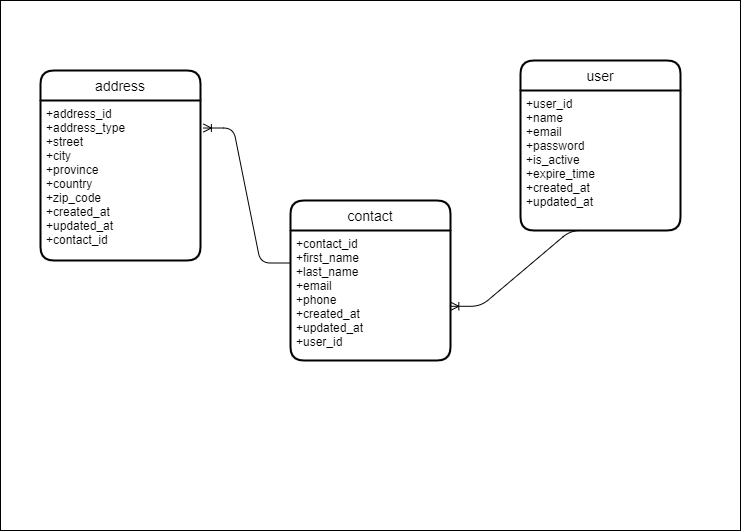

The diagram above was exported from draw.io. Its source (the exported page's mxGraphModel, read from the mxfile embedded in the PNG):
<mxGraphModel dx="833" dy="652" grid="1" gridSize="10" guides="1" tooltips="1" connect="1" arrows="1" fold="1" page="1" pageScale="1" pageWidth="850" pageHeight="1100" math="0" shadow="0">
  <root>
    <mxCell id="0" />
    <mxCell id="1" parent="0" />
    <mxCell id="10" value="" style="rounded=0;whiteSpace=wrap;html=1;" parent="1" vertex="1">
      <mxGeometry x="70" y="90" width="740" height="530" as="geometry" />
    </mxCell>
    <mxCell id="2" value="address" style="swimlane;childLayout=stackLayout;horizontal=1;startSize=30;horizontalStack=0;rounded=1;fontSize=14;fontStyle=0;strokeWidth=2;resizeParent=0;resizeLast=1;shadow=0;dashed=0;align=center;" parent="1" vertex="1">
      <mxGeometry x="110" y="160" width="160" height="190" as="geometry">
        <mxRectangle x="110" y="160" width="90" height="30" as="alternateBounds" />
      </mxGeometry>
    </mxCell>
    <mxCell id="3" value="+address_id&#10;+address_type&#10;+street&#10;+city&#10;+province&#10;+country&#10;+zip_code&#10;+created_at&#10;+updated_at&#10;+contact_id&#10;" style="align=left;strokeColor=none;fillColor=none;spacingLeft=4;fontSize=12;verticalAlign=top;resizable=0;rotatable=0;part=1;" parent="2" vertex="1">
      <mxGeometry y="30" width="160" height="160" as="geometry" />
    </mxCell>
    <mxCell id="4" value="contact" style="swimlane;childLayout=stackLayout;horizontal=1;startSize=30;horizontalStack=0;rounded=1;fontSize=14;fontStyle=0;strokeWidth=2;resizeParent=0;resizeLast=1;shadow=0;dashed=0;align=center;" parent="1" vertex="1">
      <mxGeometry x="360" y="290" width="160" height="160" as="geometry">
        <mxRectangle x="360" y="290" width="90" height="30" as="alternateBounds" />
      </mxGeometry>
    </mxCell>
    <mxCell id="5" value="+contact_id&#10;+first_name&#10;+last_name&#10;+email&#10;+phone&#10;+created_at&#10;+updated_at&#10;+user_id" style="align=left;strokeColor=none;fillColor=none;spacingLeft=4;fontSize=12;verticalAlign=top;resizable=0;rotatable=0;part=1;" parent="4" vertex="1">
      <mxGeometry y="30" width="160" height="130" as="geometry" />
    </mxCell>
    <mxCell id="6" value="user" style="swimlane;childLayout=stackLayout;horizontal=1;startSize=30;horizontalStack=0;rounded=1;fontSize=14;fontStyle=0;strokeWidth=2;resizeParent=0;resizeLast=1;shadow=0;dashed=0;align=center;" parent="1" vertex="1">
      <mxGeometry x="590" y="150" width="160" height="170" as="geometry">
        <mxRectangle x="590" y="150" width="70" height="30" as="alternateBounds" />
      </mxGeometry>
    </mxCell>
    <mxCell id="7" value="+user_id&#10;+name&#10;+email&#10;+password&#10;+is_active&#10;+expire_time&#10;+created_at&#10;+updated_at" style="align=left;strokeColor=none;fillColor=none;spacingLeft=4;fontSize=12;verticalAlign=top;resizable=0;rotatable=0;part=1;" parent="6" vertex="1">
      <mxGeometry y="30" width="160" height="140" as="geometry" />
    </mxCell>
    <mxCell id="8" value="" style="edgeStyle=entityRelationEdgeStyle;fontSize=12;html=1;endArrow=ERoneToMany;entryX=1.018;entryY=0.172;entryDx=0;entryDy=0;entryPerimeter=0;exitX=0;exitY=0.25;exitDx=0;exitDy=0;" parent="1" source="5" target="3" edge="1">
      <mxGeometry width="100" height="100" relative="1" as="geometry">
        <mxPoint x="410" y="320" as="sourcePoint" />
        <mxPoint x="510" y="220" as="targetPoint" />
      </mxGeometry>
    </mxCell>
    <mxCell id="9" value="" style="edgeStyle=entityRelationEdgeStyle;fontSize=12;html=1;endArrow=ERoneToMany;exitX=0.5;exitY=1;exitDx=0;exitDy=0;entryX=1.002;entryY=0.583;entryDx=0;entryDy=0;entryPerimeter=0;" parent="1" source="7" target="5" edge="1">
      <mxGeometry width="100" height="100" relative="1" as="geometry">
        <mxPoint x="610" y="270" as="sourcePoint" />
        <mxPoint x="530" y="350" as="targetPoint" />
      </mxGeometry>
    </mxCell>
  </root>
</mxGraphModel>